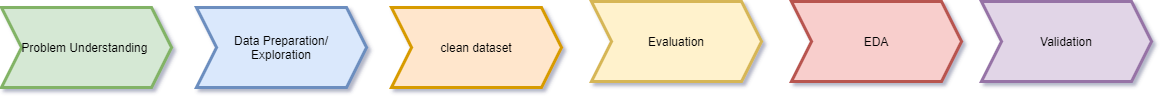

The diagram above was exported from draw.io. Its source (the exported page's mxGraphModel, read from the mxfile embedded in the PNG):
<mxGraphModel dx="2076" dy="1266" grid="0" gridSize="10" guides="1" tooltips="1" connect="1" arrows="1" fold="1" page="0" pageScale="1" pageWidth="850" pageHeight="1100" math="0" shadow="1">
  <root>
    <mxCell id="0" />
    <mxCell id="1" parent="0" />
    <mxCell id="-C2rtAk3VjnL_J9aV5wT-1" value="Problem Understanding&amp;nbsp;" style="shape=step;perimeter=stepPerimeter;whiteSpace=wrap;html=1;fixedSize=1;fillColor=#d5e8d4;strokeColor=#82b366;strokeWidth=3;" vertex="1" parent="1">
      <mxGeometry x="60" y="120" width="170" height="80" as="geometry" />
    </mxCell>
    <mxCell id="-C2rtAk3VjnL_J9aV5wT-2" value="Data Preparation/&lt;br&gt;Exploration" style="shape=step;perimeter=stepPerimeter;whiteSpace=wrap;html=1;fixedSize=1;fillColor=#dae8fc;strokeColor=#6c8ebf;strokeWidth=3;" vertex="1" parent="1">
      <mxGeometry x="255" y="120" width="170" height="80" as="geometry" />
    </mxCell>
    <mxCell id="-C2rtAk3VjnL_J9aV5wT-3" value="clean dataset" style="shape=step;perimeter=stepPerimeter;whiteSpace=wrap;html=1;fixedSize=1;fillColor=#ffe6cc;strokeColor=#d79b00;strokeWidth=3;" vertex="1" parent="1">
      <mxGeometry x="450" y="120" width="170" height="80" as="geometry" />
    </mxCell>
    <mxCell id="-C2rtAk3VjnL_J9aV5wT-4" value="EDA" style="shape=step;perimeter=stepPerimeter;whiteSpace=wrap;html=1;fixedSize=1;fillColor=#f8cecc;strokeColor=#b85450;strokeWidth=3;" vertex="1" parent="1">
      <mxGeometry x="850" y="114" width="170" height="80" as="geometry" />
    </mxCell>
    <mxCell id="-C2rtAk3VjnL_J9aV5wT-5" value="Validation" style="shape=step;perimeter=stepPerimeter;whiteSpace=wrap;html=1;fixedSize=1;fillColor=#e1d5e7;strokeColor=#9673a6;strokeWidth=3;" vertex="1" parent="1">
      <mxGeometry x="1040" y="114" width="170" height="80" as="geometry" />
    </mxCell>
    <mxCell id="-C2rtAk3VjnL_J9aV5wT-38" value="Evaluation" style="shape=step;perimeter=stepPerimeter;whiteSpace=wrap;html=1;fixedSize=1;fillColor=#fff2cc;strokeColor=#d6b656;strokeWidth=3;" vertex="1" parent="1">
      <mxGeometry x="650" y="114" width="170" height="80" as="geometry" />
    </mxCell>
  </root>
</mxGraphModel>